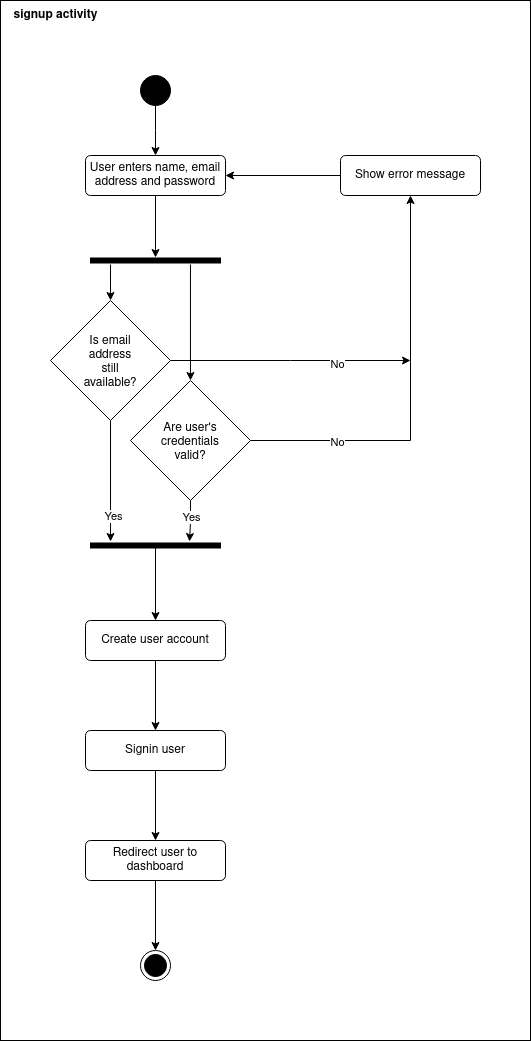

The diagram above was exported from draw.io. Its source (the exported page's mxGraphModel, read from the mxfile embedded in the PNG):
<mxGraphModel dx="2603" dy="1252" grid="1" gridSize="10" guides="1" tooltips="1" connect="1" arrows="1" fold="1" page="1" pageScale="1" pageWidth="1654" pageHeight="1169" math="0" shadow="0">
  <root>
    <mxCell id="0" />
    <mxCell id="1" parent="0" />
    <mxCell id="2GAlwm81WVU0MtuOHU4o-40" value="" style="rounded=0;whiteSpace=wrap;html=1;" vertex="1" parent="1">
      <mxGeometry x="480" width="530" height="1040" as="geometry" />
    </mxCell>
    <mxCell id="Nmuuwp9TQP1sTt7Scq2c-4" value="&lt;div&gt;signup activity&lt;/div&gt;" style="text;html=1;align=center;verticalAlign=middle;resizable=0;points=[];autosize=1;strokeColor=none;fillColor=none;fontStyle=1" parent="1" vertex="1">
      <mxGeometry x="480" width="110" height="30" as="geometry" />
    </mxCell>
    <mxCell id="Nmuuwp9TQP1sTt7Scq2c-17" style="edgeStyle=orthogonalEdgeStyle;rounded=0;orthogonalLoop=1;jettySize=auto;html=1;" parent="1" source="Nmuuwp9TQP1sTt7Scq2c-13" edge="1">
      <mxGeometry relative="1" as="geometry">
        <mxPoint x="635" y="155" as="targetPoint" />
      </mxGeometry>
    </mxCell>
    <mxCell id="Nmuuwp9TQP1sTt7Scq2c-13" value="" style="ellipse;fillColor=strokeColor;html=1;" parent="1" vertex="1">
      <mxGeometry x="620" y="75" width="30" height="30" as="geometry" />
    </mxCell>
    <mxCell id="Nmuuwp9TQP1sTt7Scq2c-18" value="User enters name, email address and password" style="html=1;align=center;verticalAlign=middle;rounded=1;absoluteArcSize=1;arcSize=10;dashed=0;whiteSpace=wrap;" parent="1" vertex="1">
      <mxGeometry x="565" y="155" width="140" height="40" as="geometry" />
    </mxCell>
    <mxCell id="2GAlwm81WVU0MtuOHU4o-4" value="" style="html=1;points=[];perimeter=orthogonalPerimeter;fillColor=strokeColor;rotation=90;" vertex="1" parent="1">
      <mxGeometry x="632.5" y="195" width="5" height="130" as="geometry" />
    </mxCell>
    <mxCell id="2GAlwm81WVU0MtuOHU4o-6" style="edgeStyle=orthogonalEdgeStyle;rounded=0;orthogonalLoop=1;jettySize=auto;html=1;entryX=-0.1;entryY=0.5;entryDx=0;entryDy=0;entryPerimeter=0;" edge="1" parent="1" source="Nmuuwp9TQP1sTt7Scq2c-18" target="2GAlwm81WVU0MtuOHU4o-4">
      <mxGeometry relative="1" as="geometry" />
    </mxCell>
    <mxCell id="2GAlwm81WVU0MtuOHU4o-17" style="edgeStyle=orthogonalEdgeStyle;rounded=0;orthogonalLoop=1;jettySize=auto;html=1;" edge="1" parent="1" source="2GAlwm81WVU0MtuOHU4o-7">
      <mxGeometry relative="1" as="geometry">
        <mxPoint x="890" y="360" as="targetPoint" />
      </mxGeometry>
    </mxCell>
    <mxCell id="2GAlwm81WVU0MtuOHU4o-19" value="No" style="edgeLabel;html=1;align=center;verticalAlign=middle;resizable=0;points=[];" vertex="1" connectable="0" parent="2GAlwm81WVU0MtuOHU4o-17">
      <mxGeometry x="0.3928" y="-3" relative="1" as="geometry">
        <mxPoint as="offset" />
      </mxGeometry>
    </mxCell>
    <mxCell id="2GAlwm81WVU0MtuOHU4o-7" value="Is email&#10;address&#10;still&#10;available?" style="rhombus;" vertex="1" parent="1">
      <mxGeometry x="530" y="300" width="120" height="120" as="geometry" />
    </mxCell>
    <mxCell id="2GAlwm81WVU0MtuOHU4o-16" style="edgeStyle=orthogonalEdgeStyle;rounded=0;orthogonalLoop=1;jettySize=auto;html=1;entryX=0.5;entryY=1;entryDx=0;entryDy=0;" edge="1" parent="1" source="2GAlwm81WVU0MtuOHU4o-9" target="2GAlwm81WVU0MtuOHU4o-10">
      <mxGeometry relative="1" as="geometry">
        <mxPoint x="890" y="440" as="targetPoint" />
        <Array as="points">
          <mxPoint x="890" y="440" />
        </Array>
      </mxGeometry>
    </mxCell>
    <mxCell id="2GAlwm81WVU0MtuOHU4o-18" value="No" style="edgeLabel;html=1;align=center;verticalAlign=middle;resizable=0;points=[];" vertex="1" connectable="0" parent="2GAlwm81WVU0MtuOHU4o-16">
      <mxGeometry x="-0.5753" y="-1" relative="1" as="geometry">
        <mxPoint as="offset" />
      </mxGeometry>
    </mxCell>
    <mxCell id="2GAlwm81WVU0MtuOHU4o-9" value="Are user's&#10;credentials&#10;valid?" style="rhombus;" vertex="1" parent="1">
      <mxGeometry x="610" y="380" width="120" height="120" as="geometry" />
    </mxCell>
    <mxCell id="2GAlwm81WVU0MtuOHU4o-20" style="edgeStyle=orthogonalEdgeStyle;rounded=0;orthogonalLoop=1;jettySize=auto;html=1;entryX=1;entryY=0.5;entryDx=0;entryDy=0;" edge="1" parent="1" source="2GAlwm81WVU0MtuOHU4o-10" target="Nmuuwp9TQP1sTt7Scq2c-18">
      <mxGeometry relative="1" as="geometry" />
    </mxCell>
    <mxCell id="2GAlwm81WVU0MtuOHU4o-10" value="Show error message" style="html=1;align=center;verticalAlign=middle;rounded=1;absoluteArcSize=1;arcSize=10;dashed=0;whiteSpace=wrap;" vertex="1" parent="1">
      <mxGeometry x="820" y="155" width="140" height="40" as="geometry" />
    </mxCell>
    <mxCell id="2GAlwm81WVU0MtuOHU4o-21" style="edgeStyle=orthogonalEdgeStyle;rounded=0;orthogonalLoop=1;jettySize=auto;html=1;exitX=1.3;exitY=0.846;exitDx=0;exitDy=0;exitPerimeter=0;" edge="1" parent="1" source="2GAlwm81WVU0MtuOHU4o-4" target="2GAlwm81WVU0MtuOHU4o-7">
      <mxGeometry relative="1" as="geometry" />
    </mxCell>
    <mxCell id="2GAlwm81WVU0MtuOHU4o-23" style="edgeStyle=orthogonalEdgeStyle;rounded=0;orthogonalLoop=1;jettySize=auto;html=1;exitX=1.3;exitY=0.231;exitDx=0;exitDy=0;exitPerimeter=0;" edge="1" parent="1" source="2GAlwm81WVU0MtuOHU4o-4" target="2GAlwm81WVU0MtuOHU4o-9">
      <mxGeometry relative="1" as="geometry" />
    </mxCell>
    <mxCell id="2GAlwm81WVU0MtuOHU4o-26" value="" style="html=1;points=[];perimeter=orthogonalPerimeter;fillColor=strokeColor;rotation=90;" vertex="1" parent="1">
      <mxGeometry x="632.5" y="480" width="5" height="130" as="geometry" />
    </mxCell>
    <mxCell id="2GAlwm81WVU0MtuOHU4o-27" style="edgeStyle=orthogonalEdgeStyle;rounded=0;orthogonalLoop=1;jettySize=auto;html=1;entryX=-0.3;entryY=0.846;entryDx=0;entryDy=0;entryPerimeter=0;" edge="1" parent="1" source="2GAlwm81WVU0MtuOHU4o-7" target="2GAlwm81WVU0MtuOHU4o-26">
      <mxGeometry relative="1" as="geometry" />
    </mxCell>
    <mxCell id="2GAlwm81WVU0MtuOHU4o-31" value="Yes" style="edgeLabel;html=1;align=center;verticalAlign=middle;resizable=0;points=[];" vertex="1" connectable="0" parent="2GAlwm81WVU0MtuOHU4o-27">
      <mxGeometry x="0.5703" y="2" relative="1" as="geometry">
        <mxPoint as="offset" />
      </mxGeometry>
    </mxCell>
    <mxCell id="2GAlwm81WVU0MtuOHU4o-29" style="edgeStyle=orthogonalEdgeStyle;rounded=0;orthogonalLoop=1;jettySize=auto;html=1;entryX=-0.3;entryY=0.238;entryDx=0;entryDy=0;entryPerimeter=0;" edge="1" parent="1" source="2GAlwm81WVU0MtuOHU4o-9" target="2GAlwm81WVU0MtuOHU4o-26">
      <mxGeometry relative="1" as="geometry" />
    </mxCell>
    <mxCell id="2GAlwm81WVU0MtuOHU4o-30" value="Yes" style="edgeLabel;html=1;align=center;verticalAlign=middle;resizable=0;points=[];" vertex="1" connectable="0" parent="2GAlwm81WVU0MtuOHU4o-29">
      <mxGeometry x="-0.2363" relative="1" as="geometry">
        <mxPoint as="offset" />
      </mxGeometry>
    </mxCell>
    <mxCell id="2GAlwm81WVU0MtuOHU4o-36" style="edgeStyle=orthogonalEdgeStyle;rounded=0;orthogonalLoop=1;jettySize=auto;html=1;entryX=0.5;entryY=0;entryDx=0;entryDy=0;" edge="1" parent="1" source="2GAlwm81WVU0MtuOHU4o-32" target="2GAlwm81WVU0MtuOHU4o-33">
      <mxGeometry relative="1" as="geometry" />
    </mxCell>
    <mxCell id="2GAlwm81WVU0MtuOHU4o-32" value="Create user account" style="html=1;align=center;verticalAlign=middle;rounded=1;absoluteArcSize=1;arcSize=10;dashed=0;whiteSpace=wrap;" vertex="1" parent="1">
      <mxGeometry x="565" y="620" width="140" height="40" as="geometry" />
    </mxCell>
    <mxCell id="2GAlwm81WVU0MtuOHU4o-37" style="edgeStyle=orthogonalEdgeStyle;rounded=0;orthogonalLoop=1;jettySize=auto;html=1;entryX=0.5;entryY=0;entryDx=0;entryDy=0;" edge="1" parent="1" source="2GAlwm81WVU0MtuOHU4o-33" target="2GAlwm81WVU0MtuOHU4o-34">
      <mxGeometry relative="1" as="geometry" />
    </mxCell>
    <mxCell id="2GAlwm81WVU0MtuOHU4o-33" value="Signin user" style="html=1;align=center;verticalAlign=middle;rounded=1;absoluteArcSize=1;arcSize=10;dashed=0;whiteSpace=wrap;" vertex="1" parent="1">
      <mxGeometry x="565" y="730" width="140" height="40" as="geometry" />
    </mxCell>
    <mxCell id="2GAlwm81WVU0MtuOHU4o-39" style="edgeStyle=orthogonalEdgeStyle;rounded=0;orthogonalLoop=1;jettySize=auto;html=1;entryX=0.5;entryY=0;entryDx=0;entryDy=0;" edge="1" parent="1" source="2GAlwm81WVU0MtuOHU4o-34" target="2GAlwm81WVU0MtuOHU4o-38">
      <mxGeometry relative="1" as="geometry" />
    </mxCell>
    <mxCell id="2GAlwm81WVU0MtuOHU4o-34" value="Redirect user to dashboard" style="html=1;align=center;verticalAlign=middle;rounded=1;absoluteArcSize=1;arcSize=10;dashed=0;whiteSpace=wrap;" vertex="1" parent="1">
      <mxGeometry x="565" y="840" width="140" height="40" as="geometry" />
    </mxCell>
    <mxCell id="2GAlwm81WVU0MtuOHU4o-35" style="edgeStyle=orthogonalEdgeStyle;rounded=0;orthogonalLoop=1;jettySize=auto;html=1;exitX=0.5;exitY=0.5;exitDx=0;exitDy=0;exitPerimeter=0;" edge="1" parent="1" source="2GAlwm81WVU0MtuOHU4o-26" target="2GAlwm81WVU0MtuOHU4o-32">
      <mxGeometry relative="1" as="geometry" />
    </mxCell>
    <mxCell id="2GAlwm81WVU0MtuOHU4o-38" value="" style="ellipse;html=1;shape=endState;fillColor=strokeColor;" vertex="1" parent="1">
      <mxGeometry x="620" y="950" width="30" height="30" as="geometry" />
    </mxCell>
  </root>
</mxGraphModel>